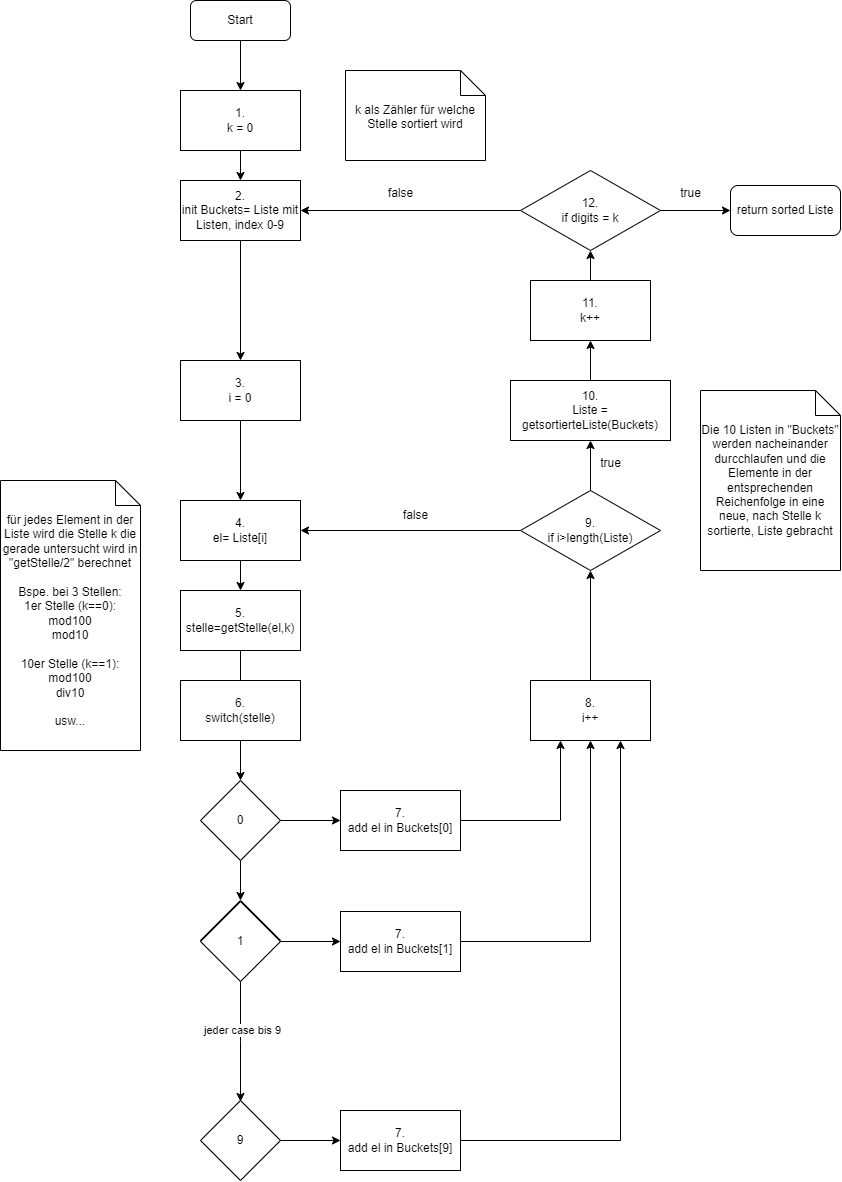

The diagram above was exported from draw.io. Its source (the exported page's mxGraphModel, read from the mxfile embedded in the PNG):
<mxGraphModel dx="1167" dy="690" grid="1" gridSize="10" guides="1" tooltips="1" connect="1" arrows="1" fold="1" page="1" pageScale="1" pageWidth="1169" pageHeight="827" math="0" shadow="0">
  <root>
    <mxCell id="0" />
    <mxCell id="1" parent="0" />
    <mxCell id="6yWfQmzImGBli4Hxaxff-44" style="edgeStyle=orthogonalEdgeStyle;rounded=0;orthogonalLoop=1;jettySize=auto;html=1;exitX=0.5;exitY=1;exitDx=0;exitDy=0;entryX=0.5;entryY=0;entryDx=0;entryDy=0;" parent="1" source="6yWfQmzImGBli4Hxaxff-1" target="6yWfQmzImGBli4Hxaxff-4" edge="1">
      <mxGeometry relative="1" as="geometry" />
    </mxCell>
    <mxCell id="6yWfQmzImGBli4Hxaxff-1" value="&lt;div&gt;2.&lt;/div&gt;init Buckets= Liste mit Listen, index 0-9" style="rounded=0;whiteSpace=wrap;html=1;" parent="1" vertex="1">
      <mxGeometry x="390" y="270" width="120" height="60" as="geometry" />
    </mxCell>
    <mxCell id="6yWfQmzImGBli4Hxaxff-43" style="edgeStyle=orthogonalEdgeStyle;rounded=0;orthogonalLoop=1;jettySize=auto;html=1;exitX=0.5;exitY=1;exitDx=0;exitDy=0;entryX=0.5;entryY=0;entryDx=0;entryDy=0;" parent="1" source="6yWfQmzImGBli4Hxaxff-2" target="6yWfQmzImGBli4Hxaxff-1" edge="1">
      <mxGeometry relative="1" as="geometry" />
    </mxCell>
    <mxCell id="6yWfQmzImGBli4Hxaxff-7" value="" style="edgeStyle=orthogonalEdgeStyle;rounded=0;orthogonalLoop=1;jettySize=auto;html=1;" parent="1" source="6yWfQmzImGBli4Hxaxff-4" target="6yWfQmzImGBli4Hxaxff-6" edge="1">
      <mxGeometry relative="1" as="geometry" />
    </mxCell>
    <mxCell id="6yWfQmzImGBli4Hxaxff-4" value="&lt;div&gt;3.&lt;/div&gt;i = 0" style="whiteSpace=wrap;html=1;rounded=0;" parent="1" vertex="1">
      <mxGeometry x="390" y="450" width="120" height="60" as="geometry" />
    </mxCell>
    <mxCell id="6yWfQmzImGBli4Hxaxff-9" value="" style="edgeStyle=orthogonalEdgeStyle;rounded=0;orthogonalLoop=1;jettySize=auto;html=1;" parent="1" source="6yWfQmzImGBli4Hxaxff-6" target="6yWfQmzImGBli4Hxaxff-8" edge="1">
      <mxGeometry relative="1" as="geometry" />
    </mxCell>
    <mxCell id="6yWfQmzImGBli4Hxaxff-6" value="&lt;div&gt;4.&lt;/div&gt;el= Liste[i]" style="whiteSpace=wrap;html=1;rounded=0;" parent="1" vertex="1">
      <mxGeometry x="390" y="590" width="120" height="60" as="geometry" />
    </mxCell>
    <mxCell id="6yWfQmzImGBli4Hxaxff-11" value="" style="edgeStyle=orthogonalEdgeStyle;rounded=0;orthogonalLoop=1;jettySize=auto;html=1;" parent="1" source="6yWfQmzImGBli4Hxaxff-8" edge="1">
      <mxGeometry relative="1" as="geometry">
        <mxPoint x="450" y="820" as="targetPoint" />
      </mxGeometry>
    </mxCell>
    <mxCell id="6yWfQmzImGBli4Hxaxff-8" value="&lt;div&gt;5.&lt;/div&gt;stelle=getStelle(el,k)" style="whiteSpace=wrap;html=1;rounded=0;" parent="1" vertex="1">
      <mxGeometry x="390" y="680" width="120" height="60" as="geometry" />
    </mxCell>
    <mxCell id="6yWfQmzImGBli4Hxaxff-15" value="" style="edgeStyle=orthogonalEdgeStyle;rounded=0;orthogonalLoop=1;jettySize=auto;html=1;" parent="1" source="6yWfQmzImGBli4Hxaxff-13" target="6yWfQmzImGBli4Hxaxff-14" edge="1">
      <mxGeometry relative="1" as="geometry" />
    </mxCell>
    <mxCell id="6yWfQmzImGBli4Hxaxff-13" value="&lt;div&gt;6.&lt;/div&gt;switch(stelle)" style="rounded=0;whiteSpace=wrap;html=1;" parent="1" vertex="1">
      <mxGeometry x="390" y="770" width="120" height="60" as="geometry" />
    </mxCell>
    <mxCell id="6yWfQmzImGBli4Hxaxff-17" value="" style="edgeStyle=orthogonalEdgeStyle;rounded=0;orthogonalLoop=1;jettySize=auto;html=1;" parent="1" source="6yWfQmzImGBli4Hxaxff-14" target="6yWfQmzImGBli4Hxaxff-16" edge="1">
      <mxGeometry relative="1" as="geometry" />
    </mxCell>
    <mxCell id="6yWfQmzImGBli4Hxaxff-19" value="" style="edgeStyle=orthogonalEdgeStyle;rounded=0;orthogonalLoop=1;jettySize=auto;html=1;" parent="1" source="6yWfQmzImGBli4Hxaxff-14" target="6yWfQmzImGBli4Hxaxff-18" edge="1">
      <mxGeometry relative="1" as="geometry" />
    </mxCell>
    <mxCell id="6yWfQmzImGBli4Hxaxff-14" value="0" style="rhombus;whiteSpace=wrap;html=1;rounded=0;" parent="1" vertex="1">
      <mxGeometry x="410" y="870" width="80" height="80" as="geometry" />
    </mxCell>
    <mxCell id="6yWfQmzImGBli4Hxaxff-32" style="edgeStyle=orthogonalEdgeStyle;rounded=0;orthogonalLoop=1;jettySize=auto;html=1;exitX=1;exitY=0.5;exitDx=0;exitDy=0;entryX=0.25;entryY=1;entryDx=0;entryDy=0;" parent="1" source="6yWfQmzImGBli4Hxaxff-16" target="6yWfQmzImGBli4Hxaxff-31" edge="1">
      <mxGeometry relative="1" as="geometry" />
    </mxCell>
    <mxCell id="6yWfQmzImGBli4Hxaxff-16" value="&lt;div&gt;7.&lt;/div&gt;add el in Buckets[0]" style="whiteSpace=wrap;html=1;rounded=0;" parent="1" vertex="1">
      <mxGeometry x="550" y="880" width="120" height="60" as="geometry" />
    </mxCell>
    <mxCell id="6yWfQmzImGBli4Hxaxff-18" value="1" style="rhombus;whiteSpace=wrap;html=1;rounded=0;" parent="1" vertex="1">
      <mxGeometry x="410" y="990" width="80" height="80" as="geometry" />
    </mxCell>
    <mxCell id="6yWfQmzImGBli4Hxaxff-20" value="" style="edgeStyle=orthogonalEdgeStyle;rounded=0;orthogonalLoop=1;jettySize=auto;html=1;" parent="1" source="6yWfQmzImGBli4Hxaxff-22" target="6yWfQmzImGBli4Hxaxff-23" edge="1">
      <mxGeometry relative="1" as="geometry" />
    </mxCell>
    <mxCell id="6yWfQmzImGBli4Hxaxff-21" value="" style="edgeStyle=orthogonalEdgeStyle;rounded=0;orthogonalLoop=1;jettySize=auto;html=1;" parent="1" source="6yWfQmzImGBli4Hxaxff-22" edge="1">
      <mxGeometry relative="1" as="geometry">
        <mxPoint x="450" y="1191" as="targetPoint" />
      </mxGeometry>
    </mxCell>
    <mxCell id="6yWfQmzImGBli4Hxaxff-28" value="jeder case bis 9" style="edgeLabel;html=1;align=center;verticalAlign=middle;resizable=0;points=[];" parent="6yWfQmzImGBli4Hxaxff-21" vertex="1" connectable="0">
      <mxGeometry x="-0.1951" y="1" relative="1" as="geometry">
        <mxPoint as="offset" />
      </mxGeometry>
    </mxCell>
    <mxCell id="6yWfQmzImGBli4Hxaxff-22" value="1" style="rhombus;whiteSpace=wrap;html=1;rounded=0;" parent="1" vertex="1">
      <mxGeometry x="410" y="991" width="80" height="80" as="geometry" />
    </mxCell>
    <mxCell id="6yWfQmzImGBli4Hxaxff-33" style="edgeStyle=orthogonalEdgeStyle;rounded=0;orthogonalLoop=1;jettySize=auto;html=1;exitX=1;exitY=0.5;exitDx=0;exitDy=0;entryX=0.5;entryY=1;entryDx=0;entryDy=0;" parent="1" source="6yWfQmzImGBli4Hxaxff-23" target="6yWfQmzImGBli4Hxaxff-31" edge="1">
      <mxGeometry relative="1" as="geometry" />
    </mxCell>
    <mxCell id="6yWfQmzImGBli4Hxaxff-23" value="&lt;div&gt;7.&lt;/div&gt;add el in Buckets[1]" style="whiteSpace=wrap;html=1;rounded=0;" parent="1" vertex="1">
      <mxGeometry x="550" y="1001" width="120" height="60" as="geometry" />
    </mxCell>
    <mxCell id="6yWfQmzImGBli4Hxaxff-24" value="" style="edgeStyle=orthogonalEdgeStyle;rounded=0;orthogonalLoop=1;jettySize=auto;html=1;" parent="1" source="6yWfQmzImGBli4Hxaxff-26" target="6yWfQmzImGBli4Hxaxff-27" edge="1">
      <mxGeometry relative="1" as="geometry" />
    </mxCell>
    <mxCell id="6yWfQmzImGBli4Hxaxff-26" value="9" style="rhombus;whiteSpace=wrap;html=1;rounded=0;" parent="1" vertex="1">
      <mxGeometry x="410" y="1190" width="80" height="80" as="geometry" />
    </mxCell>
    <mxCell id="6yWfQmzImGBli4Hxaxff-34" style="edgeStyle=orthogonalEdgeStyle;rounded=0;orthogonalLoop=1;jettySize=auto;html=1;exitX=1;exitY=0.5;exitDx=0;exitDy=0;entryX=0.75;entryY=1;entryDx=0;entryDy=0;" parent="1" source="6yWfQmzImGBli4Hxaxff-27" target="6yWfQmzImGBli4Hxaxff-31" edge="1">
      <mxGeometry relative="1" as="geometry">
        <mxPoint x="860" y="850" as="targetPoint" />
      </mxGeometry>
    </mxCell>
    <mxCell id="6yWfQmzImGBli4Hxaxff-27" value="&lt;div&gt;7.&lt;/div&gt;add el in Buckets[9]" style="whiteSpace=wrap;html=1;rounded=0;" parent="1" vertex="1">
      <mxGeometry x="550" y="1200" width="120" height="60" as="geometry" />
    </mxCell>
    <mxCell id="6yWfQmzImGBli4Hxaxff-36" style="edgeStyle=orthogonalEdgeStyle;rounded=0;orthogonalLoop=1;jettySize=auto;html=1;exitX=0;exitY=0.5;exitDx=0;exitDy=0;entryX=1;entryY=0.5;entryDx=0;entryDy=0;" parent="1" source="6yWfQmzImGBli4Hxaxff-30" target="6yWfQmzImGBli4Hxaxff-6" edge="1">
      <mxGeometry relative="1" as="geometry" />
    </mxCell>
    <mxCell id="6yWfQmzImGBli4Hxaxff-40" value="" style="edgeStyle=orthogonalEdgeStyle;rounded=0;orthogonalLoop=1;jettySize=auto;html=1;" parent="1" source="6yWfQmzImGBli4Hxaxff-30" target="6yWfQmzImGBli4Hxaxff-39" edge="1">
      <mxGeometry relative="1" as="geometry" />
    </mxCell>
    <mxCell id="6yWfQmzImGBli4Hxaxff-30" value="&lt;div&gt;9.&lt;/div&gt;if i&amp;gt;length(Liste)" style="rhombus;whiteSpace=wrap;html=1;" parent="1" vertex="1">
      <mxGeometry x="730" y="580" width="140" height="80" as="geometry" />
    </mxCell>
    <mxCell id="6yWfQmzImGBli4Hxaxff-35" style="edgeStyle=orthogonalEdgeStyle;rounded=0;orthogonalLoop=1;jettySize=auto;html=1;exitX=0.5;exitY=0;exitDx=0;exitDy=0;entryX=0.5;entryY=1;entryDx=0;entryDy=0;" parent="1" source="6yWfQmzImGBli4Hxaxff-31" target="6yWfQmzImGBli4Hxaxff-30" edge="1">
      <mxGeometry relative="1" as="geometry" />
    </mxCell>
    <mxCell id="6yWfQmzImGBli4Hxaxff-31" value="&lt;div&gt;8.&lt;/div&gt;i++" style="rounded=0;whiteSpace=wrap;html=1;" parent="1" vertex="1">
      <mxGeometry x="740" y="770" width="120" height="60" as="geometry" />
    </mxCell>
    <mxCell id="6yWfQmzImGBli4Hxaxff-37" value="false" style="text;html=1;align=center;verticalAlign=middle;resizable=0;points=[];autosize=1;strokeColor=none;fillColor=none;" parent="1" vertex="1">
      <mxGeometry x="600" y="590" width="50" height="30" as="geometry" />
    </mxCell>
    <mxCell id="6yWfQmzImGBli4Hxaxff-58" value="" style="edgeStyle=orthogonalEdgeStyle;rounded=0;orthogonalLoop=1;jettySize=auto;html=1;" parent="1" source="6yWfQmzImGBli4Hxaxff-39" target="6yWfQmzImGBli4Hxaxff-57" edge="1">
      <mxGeometry relative="1" as="geometry" />
    </mxCell>
    <mxCell id="6yWfQmzImGBli4Hxaxff-39" value="&lt;div&gt;10.&lt;/div&gt;Liste = getsortierteListe(Buckets)" style="whiteSpace=wrap;html=1;" parent="1" vertex="1">
      <mxGeometry x="720" y="470" width="160" height="60" as="geometry" />
    </mxCell>
    <mxCell id="6yWfQmzImGBli4Hxaxff-42" value="true" style="text;html=1;align=center;verticalAlign=middle;resizable=0;points=[];autosize=1;strokeColor=none;fillColor=none;" parent="1" vertex="1">
      <mxGeometry x="800" y="538" width="40" height="30" as="geometry" />
    </mxCell>
    <mxCell id="6yWfQmzImGBli4Hxaxff-47" style="edgeStyle=orthogonalEdgeStyle;rounded=0;orthogonalLoop=1;jettySize=auto;html=1;exitX=0;exitY=0.5;exitDx=0;exitDy=0;entryX=1;entryY=0.5;entryDx=0;entryDy=0;" parent="1" source="6yWfQmzImGBli4Hxaxff-45" target="6yWfQmzImGBli4Hxaxff-1" edge="1">
      <mxGeometry relative="1" as="geometry" />
    </mxCell>
    <mxCell id="6yWfQmzImGBli4Hxaxff-53" value="" style="edgeStyle=orthogonalEdgeStyle;rounded=0;orthogonalLoop=1;jettySize=auto;html=1;" parent="1" source="6yWfQmzImGBli4Hxaxff-45" target="6yWfQmzImGBli4Hxaxff-52" edge="1">
      <mxGeometry relative="1" as="geometry" />
    </mxCell>
    <mxCell id="6yWfQmzImGBli4Hxaxff-45" value="&lt;div&gt;12.&lt;/div&gt;if digits = k" style="rhombus;whiteSpace=wrap;html=1;" parent="1" vertex="1">
      <mxGeometry x="730" y="260" width="140" height="80" as="geometry" />
    </mxCell>
    <mxCell id="6yWfQmzImGBli4Hxaxff-48" value="false" style="text;html=1;align=center;verticalAlign=middle;resizable=0;points=[];autosize=1;strokeColor=none;fillColor=none;" parent="1" vertex="1">
      <mxGeometry x="585" y="268" width="50" height="30" as="geometry" />
    </mxCell>
    <mxCell id="6yWfQmzImGBli4Hxaxff-52" value="return sorted Liste" style="whiteSpace=wrap;html=1;rounded=1;" parent="1" vertex="1">
      <mxGeometry x="940" y="275" width="110" height="50" as="geometry" />
    </mxCell>
    <mxCell id="6yWfQmzImGBli4Hxaxff-56" value="true" style="text;html=1;align=center;verticalAlign=middle;resizable=0;points=[];autosize=1;strokeColor=none;fillColor=none;" parent="1" vertex="1">
      <mxGeometry x="880" y="268" width="40" height="30" as="geometry" />
    </mxCell>
    <mxCell id="6yWfQmzImGBli4Hxaxff-59" style="edgeStyle=orthogonalEdgeStyle;rounded=0;orthogonalLoop=1;jettySize=auto;html=1;exitX=0.5;exitY=0;exitDx=0;exitDy=0;entryX=0.5;entryY=1;entryDx=0;entryDy=0;" parent="1" source="6yWfQmzImGBli4Hxaxff-57" target="6yWfQmzImGBli4Hxaxff-45" edge="1">
      <mxGeometry relative="1" as="geometry" />
    </mxCell>
    <mxCell id="6yWfQmzImGBli4Hxaxff-57" value="&lt;div&gt;11.&lt;/div&gt;k++" style="whiteSpace=wrap;html=1;" parent="1" vertex="1">
      <mxGeometry x="740" y="370" width="120" height="60" as="geometry" />
    </mxCell>
    <mxCell id="6yWfQmzImGBli4Hxaxff-2" value="&lt;div&gt;1.&lt;/div&gt;k = 0" style="whiteSpace=wrap;html=1;rounded=0;" parent="1" vertex="1">
      <mxGeometry x="390" y="180" width="120" height="60" as="geometry" />
    </mxCell>
    <mxCell id="6yWfQmzImGBli4Hxaxff-64" value="für jedes Element in der Liste wird die Stelle k die gerade untersucht wird in &quot;getStelle/2&quot; berechnet&lt;div&gt;&lt;br&gt;&lt;/div&gt;&lt;div&gt;Bspe. bei 3 Stellen:&lt;/div&gt;&lt;div&gt;1er Stelle (k==0):&lt;/div&gt;&lt;div&gt;mod100&lt;/div&gt;&lt;div&gt;mod10&lt;/div&gt;&lt;div&gt;&lt;br&gt;&lt;/div&gt;&lt;div&gt;10er Stelle (k==1):&lt;/div&gt;&lt;div&gt;mod100&lt;/div&gt;&lt;div&gt;div10&lt;/div&gt;&lt;div&gt;&lt;br&gt;&lt;/div&gt;&lt;div&gt;usw...&lt;/div&gt;" style="shape=note2;boundedLbl=1;whiteSpace=wrap;html=1;size=25;verticalAlign=top;align=center;" parent="1" vertex="1">
      <mxGeometry x="210" y="570" width="140" height="270" as="geometry" />
    </mxCell>
    <mxCell id="6yWfQmzImGBli4Hxaxff-63" value="k als Zähler für welche Stelle sortiert wird" style="shape=note2;boundedLbl=1;whiteSpace=wrap;html=1;size=25;verticalAlign=top;align=center;" parent="1" vertex="1">
      <mxGeometry x="555" y="160" width="140" height="90" as="geometry" />
    </mxCell>
    <mxCell id="6yWfQmzImGBli4Hxaxff-65" value="Die 10 Listen in &quot;Buckets&quot; werden nacheinander durcchlaufen und die Elemente in der entsprechenden Reichenfolge in eine neue, nach Stelle k sortierte, Liste gebracht" style="shape=note2;boundedLbl=1;whiteSpace=wrap;html=1;size=25;verticalAlign=top;align=center;" parent="1" vertex="1">
      <mxGeometry x="910" y="480" width="140" height="180" as="geometry" />
    </mxCell>
    <mxCell id="u9w-7P0Ip5k5CXabMOEL-2" value="" style="edgeStyle=orthogonalEdgeStyle;rounded=0;orthogonalLoop=1;jettySize=auto;html=1;" edge="1" parent="1" source="u9w-7P0Ip5k5CXabMOEL-1" target="6yWfQmzImGBli4Hxaxff-2">
      <mxGeometry relative="1" as="geometry" />
    </mxCell>
    <mxCell id="u9w-7P0Ip5k5CXabMOEL-1" value="Start" style="rounded=1;whiteSpace=wrap;html=1;" vertex="1" parent="1">
      <mxGeometry x="400" y="90" width="100" height="40" as="geometry" />
    </mxCell>
  </root>
</mxGraphModel>